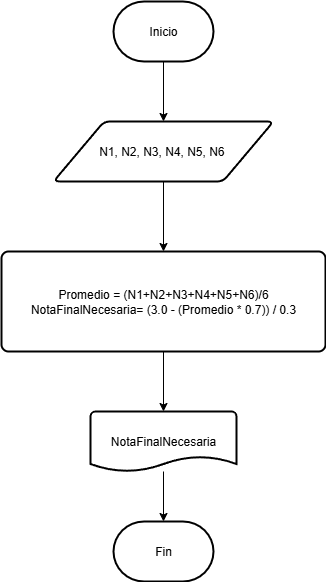

The diagram above was exported from draw.io. Its source (the exported page's mxGraphModel, read from the mxfile embedded in the PNG):
<mxGraphModel dx="786" dy="451" grid="1" gridSize="10" guides="1" tooltips="1" connect="1" arrows="1" fold="1" page="1" pageScale="1" pageWidth="827" pageHeight="1169" math="0" shadow="0">
  <root>
    <mxCell id="0" />
    <mxCell id="1" parent="0" />
    <mxCell id="Y4d-QXHG0bJvSlJWuouN-3" style="edgeStyle=orthogonalEdgeStyle;rounded=0;orthogonalLoop=1;jettySize=auto;html=1;entryX=0.5;entryY=0;entryDx=0;entryDy=0;" edge="1" parent="1" source="Y4d-QXHG0bJvSlJWuouN-1" target="Y4d-QXHG0bJvSlJWuouN-2">
      <mxGeometry relative="1" as="geometry" />
    </mxCell>
    <mxCell id="Y4d-QXHG0bJvSlJWuouN-1" value="Inicio" style="strokeWidth=2;html=1;shape=mxgraph.flowchart.terminator;whiteSpace=wrap;" vertex="1" parent="1">
      <mxGeometry x="364" y="450" width="100" height="60" as="geometry" />
    </mxCell>
    <mxCell id="Y4d-QXHG0bJvSlJWuouN-5" style="edgeStyle=orthogonalEdgeStyle;rounded=0;orthogonalLoop=1;jettySize=auto;html=1;entryX=0.5;entryY=0;entryDx=0;entryDy=0;" edge="1" parent="1" source="Y4d-QXHG0bJvSlJWuouN-2" target="Y4d-QXHG0bJvSlJWuouN-4">
      <mxGeometry relative="1" as="geometry" />
    </mxCell>
    <mxCell id="Y4d-QXHG0bJvSlJWuouN-2" value="N1, N2, N3, N4, N5, N6&amp;nbsp;" style="shape=parallelogram;html=1;strokeWidth=2;perimeter=parallelogramPerimeter;whiteSpace=wrap;rounded=1;arcSize=12;size=0.23;" vertex="1" parent="1">
      <mxGeometry x="304" y="570" width="220" height="60" as="geometry" />
    </mxCell>
    <mxCell id="Y4d-QXHG0bJvSlJWuouN-7" style="edgeStyle=orthogonalEdgeStyle;rounded=0;orthogonalLoop=1;jettySize=auto;html=1;" edge="1" parent="1" source="Y4d-QXHG0bJvSlJWuouN-4" target="Y4d-QXHG0bJvSlJWuouN-6">
      <mxGeometry relative="1" as="geometry" />
    </mxCell>
    <mxCell id="Y4d-QXHG0bJvSlJWuouN-4" value="Promedio = (N1+N2+N3+N4+N5+N6)/6&lt;div&gt;NotaFinalNecesaria= (3.0 - (Promedio * 0.7)) / 0.3&lt;/div&gt;" style="rounded=1;whiteSpace=wrap;html=1;absoluteArcSize=1;arcSize=14;strokeWidth=2;" vertex="1" parent="1">
      <mxGeometry x="252" y="700" width="324" height="100" as="geometry" />
    </mxCell>
    <mxCell id="Y4d-QXHG0bJvSlJWuouN-6" value="NotaFinalNecesaria" style="strokeWidth=2;html=1;shape=mxgraph.flowchart.document2;whiteSpace=wrap;size=0.25;" vertex="1" parent="1">
      <mxGeometry x="341" y="860" width="146" height="60" as="geometry" />
    </mxCell>
    <mxCell id="Y4d-QXHG0bJvSlJWuouN-8" value="Fin" style="strokeWidth=2;html=1;shape=mxgraph.flowchart.terminator;whiteSpace=wrap;" vertex="1" parent="1">
      <mxGeometry x="364" y="970" width="100" height="60" as="geometry" />
    </mxCell>
    <mxCell id="Y4d-QXHG0bJvSlJWuouN-9" style="edgeStyle=orthogonalEdgeStyle;rounded=0;orthogonalLoop=1;jettySize=auto;html=1;entryX=0.5;entryY=0;entryDx=0;entryDy=0;entryPerimeter=0;" edge="1" parent="1" source="Y4d-QXHG0bJvSlJWuouN-6" target="Y4d-QXHG0bJvSlJWuouN-8">
      <mxGeometry relative="1" as="geometry" />
    </mxCell>
  </root>
</mxGraphModel>